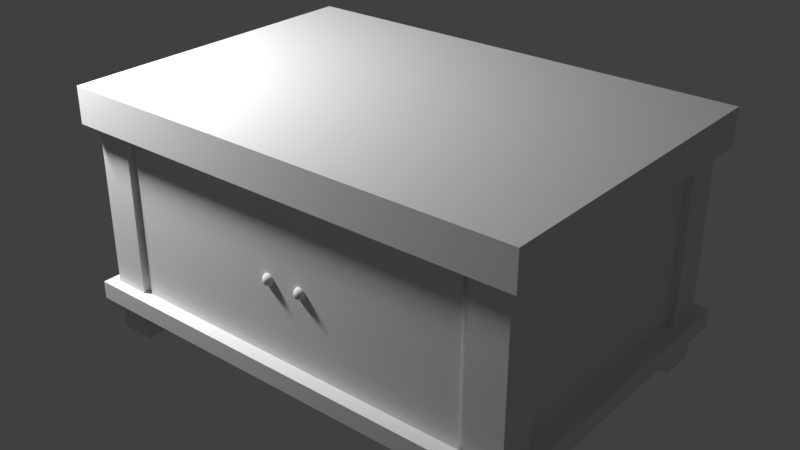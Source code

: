 # Source: Meja_TV.blend  (saved by Blender 2.79.0; exported with 4.5.12 LTS)
import bpy
from mathutils import Matrix  # noqa: F401  (used for matrix-valued properties, if any)

bpy.ops.wm.read_factory_settings(use_empty=True)
scene = bpy.context.scene
scene.name = 'Scene'

# ---- collections
col_collection_1 = bpy.data.collections.new('Collection 1'); scene.collection.children.link(col_collection_1)

# ---- materials (node trees are filled in below, after node groups)
mat_material_002 = bpy.data.materials.new('Material.002')
mat_material_002.alpha_threshold = 0.0
mat_material_002.use_transparent_shadow = False
mat_material_002.roughness = 0.5
mat_material_002.specular_intensity = 1.0

# ---- material node trees

# ---- world
world_world = bpy.data.worlds.new('World'); scene.world = world_world
world_world.color = (0.05088, 0.05088, 0.05088)
world_world.use_sun_shadow = False
world_world.sun_shadow_jitter_overblur = 0.0
world_world.cycles.sampling_method = 'MANUAL'

# ---- lights
light_hemi = bpy.data.lights.new('Hemi', 'POINT')
light_hemi.transmission_factor = 0.0
light_hemi.energy = 100.0
light_hemi.shadow_buffer_clip_start = 0.5
light_hemi.shadow_soft_size = 0.1
light_hemi.shadow_maximum_resolution = 0.006
light_hemi.use_absolute_resolution = True

# ---- meshes
me_cube_019 = bpy.data.meshes.new('Cube.019')
me_cube_019.from_pydata([(-0.65, -0.45, 0.24), (-0.65, -0.45, 0.34), (-0.65, 0.45, 0.24), (-0.65, 0.45, 0.34), (0.65, -0.45, 0.24), (0.65, -0.45, 0.34), (0.65, 0.45, 0.24), (0.65, 0.45, 0.34), (-0.62, 0.32, -0.35), (-0.62, 0.32, 0.25), (-0.62, 0.42, -0.35), (-0.62, 0.42, 0.25), (-0.52, 0.32, -0.35), (-0.52, 0.32, 0.25), (-0.52, 0.42, -0.35), (-0.52, 0.42, 0.25), (-0.65, -0.45, -0.26), (-0.65, -0.45, -0.21), (-0.65, 0.45, -0.26), (-0.65, 0.45, -0.21), (0.65, -0.45, -0.26), (0.65, -0.45, -0.21), (0.65, 0.45, -0.26), (0.65, 0.45, -0.21), (-0.6, -0.4, -0.21), (-0.6, -0.4, 0.24), (-0.6, 0.3, -0.21), (-0.6, 0.3, 0.24), (-0.5, -0.4, -0.21), (-0.5, -0.4, 0.24), (-0.5, 0.3, -0.21), (-0.5, 0.3, 0.24), (-0.6, 0.3, -0.21), (-0.6, 0.3, 0.24), (-0.6, 0.4, -0.21), (-0.6, 0.4, 0.24), (0.6, 0.3, -0.21), (0.6, 0.3, 0.24), (0.6, 0.4, -0.21), (0.6, 0.4, 0.24), (-0.02, -0.4, -0.21), (-0.02, -0.4, 0.24), (-0.02, 0.3, -0.21), (-0.02, 0.3, 0.24), (0.02, -0.4, -0.21), (0.02, -0.4, 0.24), (0.02, 0.3, -0.21), (0.02, 0.3, 0.24), (-0.62, -0.42, -0.35), (-0.62, -0.42, 0.25), (-0.62, -0.32, -0.35), (-0.62, -0.32, 0.25), (-0.52, -0.42, -0.35), (-0.52, -0.42, 0.25), (-0.52, -0.32, -0.35), (-0.52, -0.32, 0.25), (0.52, 0.32, -0.35), (0.52, 0.32, 0.25), (0.52, 0.42, -0.35), (0.52, 0.42, 0.25), (0.62, 0.32, -0.35), (0.62, 0.32, 0.25), (0.62, 0.42, -0.35), (0.62, 0.42, 0.25), (0.52, -0.42, -0.35), (0.52, -0.42, 0.25), (0.52, -0.32, -0.35), (0.52, -0.32, 0.25), (0.62, -0.42, -0.35), (0.62, -0.42, 0.25), (0.62, -0.32, -0.35), (0.62, -0.32, 0.25), (0.5, -0.4, -0.21), (0.5, -0.4, 0.24), (0.5, 0.3, -0.21), (0.5, 0.3, 0.24), (0.6, -0.4, -0.21), (0.6, -0.4, 0.24), (0.6, 0.3, -0.21), (0.6, 0.3, 0.24)], [], [(0, 1, 3, 2), (2, 3, 7, 6), (6, 7, 5, 4), (4, 5, 1, 0), (2, 6, 4, 0), (7, 3, 1, 5), (8, 9, 11, 10), (10, 11, 15, 14), (14, 15, 13, 12), (12, 13, 9, 8), (10, 14, 12, 8), (15, 11, 9, 13), (16, 17, 19, 18), (18, 19, 23, 22), (22, 23, 21, 20), (20, 21, 17, 16), (18, 22, 20, 16), (23, 19, 17, 21), (24, 25, 27, 26), (40, 41, 43, 42), (30, 31, 29, 28), (28, 29, 25, 24), (32, 33, 35, 34), (34, 35, 39, 38), (38, 39, 37, 36), (36, 37, 33, 32), (46, 47, 45, 44), (44, 45, 41, 40), (48, 49, 51, 50), (50, 51, 55, 54), (54, 55, 53, 52), (52, 53, 49, 48), (50, 54, 52, 48), (55, 51, 49, 53), (56, 57, 59, 58), (58, 59, 63, 62), (62, 63, 61, 60), (60, 61, 57, 56), (58, 62, 60, 56), (63, 59, 57, 61), (64, 65, 67, 66), (66, 67, 71, 70), (70, 71, 69, 68), (68, 69, 65, 64), (66, 70, 68, 64), (71, 67, 65, 69), (72, 73, 75, 74), (78, 79, 77, 76), (76, 77, 73, 72)])
_uv = me_cube_019.uv_layers.new(name='UVMap')
_uv.uv.foreach_set('vector', [0.9673, 0.4428, 0.9878, 0.4428, 0.9878, 0.7699, 0.9673, 0.7699, 0.9673, 0.04317, 0.9673, 0.0795, 0.7016, 0.0795, 0.7016, 0.04317, 0.7016, 0.7699, 0.6812, 0.7699, 0.6812, 0.4428, 0.7016, 0.4428, 0.7016, 0.4428, 0.7016, 0.4065, 0.9673, 0.4065, 0.9673, 0.4428, 0.9673, 0.7699, 0.7016, 0.7699, 0.7016, 0.4428, 0.9673, 0.4428, 0.7016, 0.0795, 0.9673, 0.0795, 0.9673, 0.4065, 0.7016, 0.4065, 0.1802, 0.1182, 0.3028, 0.1182, 0.3028, 0.1545, 0.1802, 0.1545, 0.1802, 0.1545, 0.3028, 0.1545, 0.3028, 0.1909, 0.1802, 0.1909, 0.1802, 0.1909, 0.3028, 0.1909, 0.3028, 0.2272, 0.1802, 0.2272, 0.1802, 0.08188, 0.3028, 0.08188, 0.3028, 0.1182, 0.1802, 0.1182, 0.1597, 0.1182, 0.1597, 0.08188, 0.1802, 0.08188, 0.1802, 0.1182, 0.3232, 0.08188, 0.3232, 0.1182, 0.3028, 0.1182, 0.3028, 0.08188, 0.3966, 0.3955, 0.3863, 0.3955, 0.3863, 0.06848, 0.3966, 0.06848, 0.3966, 0.7588, 0.3966, 0.7407, 0.6623, 0.7407, 0.6623, 0.7588, 0.6623, 0.06848, 0.6725, 0.06848, 0.6725, 0.3955, 0.6623, 0.3955, 0.6623, 0.3955, 0.6623, 0.4137, 0.3966, 0.4137, 0.3966, 0.3955, 0.3966, 0.06848, 0.6623, 0.06848, 0.6623, 0.3955, 0.3966, 0.3955, 0.6623, 0.7407, 0.3966, 0.7407, 0.3966, 0.4137, 0.6623, 0.4137, 0.3219, 0.7897, 0.3219, 0.9532, 0.1788, 0.9532, 0.1788, 0.7897, 0.2132, 0.2654, 0.2132, 0.4289, 0.07018, 0.4289, 0.07018, 0.2654, 0.4854, 0.7897, 0.4854, 0.9532, 0.3423, 0.9532, 0.3423, 0.7897, 0.3423, 0.7897, 0.3423, 0.9532, 0.3219, 0.9532, 0.3219, 0.7897, 0.7406, 0.9537, 0.7406, 0.7902, 0.761, 0.7902, 0.761, 0.9537, 0.761, 0.9537, 0.761, 0.7902, 0.9858, 0.7902, 0.9858, 0.9537, 0.4953, 0.9537, 0.4953, 0.7902, 0.5158, 0.7902, 0.5158, 0.9537, 0.5158, 0.9537, 0.5158, 0.7902, 0.7406, 0.7902, 0.7406, 0.9537, 0.3645, 0.2654, 0.3645, 0.4289, 0.2214, 0.4289, 0.2214, 0.2654, 0.2214, 0.2654, 0.2214, 0.4289, 0.2132, 0.4289, 0.2132, 0.2654, 0.1802, 0.1182, 0.3028, 0.1182, 0.3028, 0.1545, 0.1802, 0.1545, 0.1802, 0.1545, 0.3028, 0.1545, 0.3028, 0.1909, 0.1802, 0.1909, 0.1802, 0.1909, 0.3028, 0.1909, 0.3028, 0.2272, 0.1802, 0.2272, 0.1802, 0.08188, 0.3028, 0.08188, 0.3028, 0.1182, 0.1802, 0.1182, 0.1597, 0.1182, 0.1597, 0.08188, 0.1802, 0.08188, 0.1802, 0.1182, 0.3232, 0.08188, 0.3232, 0.1182, 0.3028, 0.1182, 0.3028, 0.08188, 0.1802, 0.1182, 0.3028, 0.1182, 0.3028, 0.1545, 0.1802, 0.1545, 0.1802, 0.1545, 0.3028, 0.1545, 0.3028, 0.1909, 0.1802, 0.1909, 0.1802, 0.1909, 0.3028, 0.1909, 0.3028, 0.2272, 0.1802, 0.2272, 0.1802, 0.08188, 0.3028, 0.08188, 0.3028, 0.1182, 0.1802, 0.1182, 0.1597, 0.1182, 0.1597, 0.08188, 0.1802, 0.08188, 0.1802, 0.1182, 0.3232, 0.08188, 0.3232, 0.1182, 0.3028, 0.1182, 0.3028, 0.08188, 0.1802, 0.1182, 0.3028, 0.1182, 0.3028, 0.1545, 0.1802, 0.1545, 0.1802, 0.1545, 0.3028, 0.1545, 0.3028, 0.1909, 0.1802, 0.1909, 0.1802, 0.1909, 0.3028, 0.1909, 0.3028, 0.2272, 0.1802, 0.2272, 0.1802, 0.08188, 0.3028, 0.08188, 0.3028, 0.1182, 0.1802, 0.1182, 0.1597, 0.1182, 0.1597, 0.08188, 0.1802, 0.08188, 0.1802, 0.1182, 0.3232, 0.08188, 0.3232, 0.1182, 0.3028, 0.1182, 0.3028, 0.08188, 0.3219, 0.7897, 0.3219, 0.9532, 0.1788, 0.9532, 0.1788, 0.7897, 0.4854, 0.7897, 0.4854, 0.9532, 0.3423, 0.9532, 0.3423, 0.7897, 0.3423, 0.7897, 0.3423, 0.9532, 0.3219, 0.9532, 0.3219, 0.7897])
me_cube_019.materials.append(mat_material_002)
me_cube_019.use_remesh_preserve_volume = False
me_cube_019.use_remesh_preserve_attributes = False
me_cube_019.use_mirror_vertex_groups = False
me_cube_019.update()
me_cube_000 = bpy.data.meshes.new('Cube.000')
me_cube_000.from_pydata([(2.98e-08, -0.01, -0.225), (2.98e-08, -0.01, 0.225), (2.98e-08, 0.01, -0.225), (2.98e-08, 0.01, 0.225), (0.5, -0.01, -0.225), (0.5, -0.01, 0.225), (0.5, 0.01, -0.225), (0.5, 0.01, 0.225), (0.4602, -0.02105, -0.01923), (0.4555, -0.02444, -0.01729), (0.4656, -0.01, -0.015), (0.4644, -0.01598, -0.015), (0.461, -0.02105, -0.015), (0.456, -0.02444, -0.015), (0.4644, -0.01, -0.00902), (0.4633, -0.01598, -0.009475), (0.4602, -0.02105, -0.01077), (0.4555, -0.02444, -0.01271), (0.461, -0.01, -0.003951), (0.4602, -0.01598, -0.004792), (0.4578, -0.02105, -0.007187), (0.4542, -0.02444, -0.01077), (0.456, -0.01, -0.0005642), (0.4555, -0.01598, -0.001663), (0.4542, -0.02105, -0.004792), (0.4523, -0.02444, -0.009475), (0.45, -0.02562, -0.015), (0.45, -0.01, 0.0006252), (0.45, -0.01598, -0.0005642), (0.45, -0.02105, -0.003951), (0.45, -0.02444, -0.00902), (0.4633, -0.01598, -0.02052), (0.4644, -0.01, -0.02098), (0.4542, -0.02444, -0.01923), (0.4578, -0.02105, -0.02281), (0.4602, -0.01598, -0.02521), (0.461, -0.01, -0.02605), (0.4523, -0.02444, -0.02052), (0.4542, -0.02105, -0.02521), (0.4555, -0.01598, -0.02834), (0.456, -0.01, -0.02944), (0.45, -0.02444, -0.02098), (0.45, -0.02105, -0.02605), (0.45, -0.01598, -0.02944), (0.45, -0.01, -0.03062), (0.4477, -0.02444, -0.02052), (0.4458, -0.02105, -0.02521), (0.4445, -0.01598, -0.02834), (0.444, -0.01, -0.02944), (0.4458, -0.02444, -0.01923), (0.4422, -0.02105, -0.02281), (0.4398, -0.01598, -0.02521), (0.439, -0.01, -0.02605), (0.4445, -0.02444, -0.01729), (0.4398, -0.02105, -0.01923), (0.4367, -0.01598, -0.02052), (0.4356, -0.01, -0.02098), (0.444, -0.02444, -0.015), (0.439, -0.02105, -0.015), (0.4356, -0.01598, -0.015), (0.4344, -0.01, -0.015), (0.4445, -0.02444, -0.01271), (0.4398, -0.02105, -0.01077), (0.4367, -0.01598, -0.009475), (0.4356, -0.01, -0.00902), (0.4458, -0.02444, -0.01077), (0.4422, -0.02105, -0.007187), (0.4398, -0.01598, -0.004792), (0.439, -0.01, -0.003951), (0.4477, -0.02444, -0.009475), (0.4458, -0.02105, -0.004792), (0.4445, -0.01598, -0.001663), (0.444, -0.01, -0.0005642), (0.1, -0.01, -0.125), (0.1, -0.01, 0.135), (0.4, -0.01, 0.135), (0.4, -0.01, -0.125)], [], [(0, 1, 3, 2), (2, 3, 7, 6), (6, 7, 5, 4), (0, 4, 76, 73), (2, 6, 4, 0), (7, 3, 1, 5), (28, 29, 24, 23), (30, 26, 25), (27, 28, 23, 22), (29, 30, 25, 24), (25, 26, 21), (22, 23, 19, 18), (24, 25, 21, 20), (23, 24, 20, 19), (18, 19, 15, 14), (20, 21, 17, 16), (19, 20, 16, 15), (21, 26, 17), (15, 16, 12, 11), (17, 26, 13), (14, 15, 11, 10), (16, 17, 13, 12), (11, 12, 8, 31), (13, 26, 9), (10, 11, 31, 32), (12, 13, 9, 8), (32, 31, 35, 36), (8, 9, 33, 34), (31, 8, 34, 35), (9, 26, 33), (36, 35, 39, 40), (34, 33, 37, 38), (35, 34, 38, 39), (33, 26, 37), (39, 38, 42, 43), (37, 26, 41), (40, 39, 43, 44), (38, 37, 41, 42), (43, 42, 46, 47), (41, 26, 45), (44, 43, 47, 48), (42, 41, 45, 46), (48, 47, 51, 52), (46, 45, 49, 50), (47, 46, 50, 51), (45, 26, 49), (50, 49, 53, 54), (51, 50, 54, 55), (49, 26, 53), (52, 51, 55, 56), (55, 54, 58, 59), (53, 26, 57), (56, 55, 59, 60), (54, 53, 57, 58), (57, 26, 61), (60, 59, 63, 64), (58, 57, 61, 62), (59, 58, 62, 63), (64, 63, 67, 68), (62, 61, 65, 66), (63, 62, 66, 67), (61, 26, 65), (67, 66, 70, 71), (65, 26, 69), (68, 67, 71, 72), (66, 65, 69, 70), (71, 70, 29, 28), (69, 26, 30), (72, 71, 28, 27), (70, 69, 30, 29), (76, 75, 74, 73), (5, 1, 74, 75), (4, 5, 75, 76), (1, 0, 73, 74)])
_uv = me_cube_000.uv_layers.new(name='UVMap')
_uv.uv.foreach_set('vector', [0.2308, 0.7447, 0.3762, 0.7447, 0.3762, 0.7562, 0.2308, 0.7562, 0.2244, 0.7447, 0.07898, 0.7447, 0.07898, 0.4575, 0.2244, 0.4575, 0.2308, 0.446, 0.3762, 0.446, 0.3762, 0.4575, 0.2308, 0.4575, 0.2308, 0.7447, 0.2308, 0.4575, 0.2631, 0.5149, 0.2631, 0.6872, 0.2244, 0.7447, 0.2244, 0.4575, 0.2308, 0.4575, 0.2308, 0.7447, 0.07898, 0.4575, 0.07898, 0.7447, 0.07251, 0.7447, 0.07251, 0.4575, 0.3518, 0.1267, 0.3536, 0.1261, 0.354, 0.1279, 0.3525, 0.1297, 0.355, 0.1255, 0.3564, 0.1249, 0.3553, 0.1264, 0.3493, 0.1278, 0.3518, 0.1267, 0.3525, 0.1297, 0.3506, 0.1324, 0.3536, 0.1261, 0.355, 0.1255, 0.3553, 0.1264, 0.354, 0.1279, 0.3553, 0.1264, 0.3564, 0.1249, 0.3557, 0.127, 0.3506, 0.1324, 0.3525, 0.1297, 0.3539, 0.132, 0.3527, 0.1356, 0.354, 0.1279, 0.3553, 0.1264, 0.3557, 0.127, 0.3549, 0.1293, 0.3525, 0.1297, 0.354, 0.1279, 0.3549, 0.1293, 0.3539, 0.132, 0.3527, 0.1356, 0.3539, 0.132, 0.3556, 0.1332, 0.3553, 0.1371, 0.3549, 0.1293, 0.3557, 0.127, 0.3562, 0.1274, 0.3559, 0.13, 0.3539, 0.132, 0.3549, 0.1293, 0.3559, 0.13, 0.3556, 0.1332, 0.3557, 0.127, 0.3564, 0.1249, 0.3562, 0.1274, 0.3556, 0.1332, 0.3559, 0.13, 0.3571, 0.1299, 0.3574, 0.133, 0.3562, 0.1274, 0.3564, 0.1249, 0.3567, 0.1274, 0.3553, 0.1371, 0.3556, 0.1332, 0.3574, 0.133, 0.3579, 0.1371, 0.3559, 0.13, 0.3562, 0.1274, 0.3567, 0.1274, 0.3571, 0.1299, 0.3574, 0.133, 0.3571, 0.1299, 0.3581, 0.1291, 0.3591, 0.1317, 0.3567, 0.1274, 0.3564, 0.1249, 0.3572, 0.1269, 0.3579, 0.1371, 0.3574, 0.133, 0.3591, 0.1317, 0.3604, 0.1352, 0.3571, 0.1299, 0.3567, 0.1274, 0.3572, 0.1269, 0.3581, 0.1291, 0.3604, 0.1352, 0.3591, 0.1317, 0.3604, 0.1294, 0.3623, 0.1318, 0.3581, 0.1291, 0.3572, 0.1269, 0.3576, 0.1262, 0.3589, 0.1276, 0.3591, 0.1317, 0.3581, 0.1291, 0.3589, 0.1276, 0.3604, 0.1294, 0.3572, 0.1269, 0.3564, 0.1249, 0.3576, 0.1262, 0.3623, 0.1318, 0.3604, 0.1294, 0.361, 0.1263, 0.3634, 0.1272, 0.3589, 0.1276, 0.3576, 0.1262, 0.3578, 0.1253, 0.3593, 0.1258, 0.3604, 0.1294, 0.3589, 0.1276, 0.3593, 0.1258, 0.361, 0.1263, 0.3576, 0.1262, 0.3564, 0.1249, 0.3578, 0.1253, 0.361, 0.1263, 0.3593, 0.1258, 0.3593, 0.1237, 0.361, 0.1231, 0.3578, 0.1253, 0.3564, 0.1249, 0.3578, 0.1243, 0.3634, 0.1272, 0.361, 0.1263, 0.361, 0.1231, 0.3634, 0.1222, 0.3593, 0.1258, 0.3578, 0.1253, 0.3578, 0.1243, 0.3593, 0.1237, 0.361, 0.1231, 0.3593, 0.1237, 0.3588, 0.1219, 0.3603, 0.1201, 0.3578, 0.1243, 0.3564, 0.1249, 0.3576, 0.1234, 0.3634, 0.1222, 0.361, 0.1231, 0.3603, 0.1201, 0.3622, 0.1177, 0.3593, 0.1237, 0.3578, 0.1243, 0.3576, 0.1234, 0.3588, 0.1219, 0.3622, 0.1177, 0.3603, 0.1201, 0.359, 0.1179, 0.3603, 0.1144, 0.3588, 0.1219, 0.3576, 0.1234, 0.3572, 0.1227, 0.358, 0.1205, 0.3603, 0.1201, 0.3588, 0.1219, 0.358, 0.1205, 0.359, 0.1179, 0.3576, 0.1234, 0.3564, 0.1249, 0.3572, 0.1227, 0.358, 0.1205, 0.3572, 0.1227, 0.3567, 0.1224, 0.3569, 0.1198, 0.359, 0.1179, 0.358, 0.1205, 0.3569, 0.1198, 0.3573, 0.1167, 0.3572, 0.1227, 0.3564, 0.1249, 0.3567, 0.1224, 0.3603, 0.1144, 0.359, 0.1179, 0.3573, 0.1167, 0.3578, 0.1125, 0.3573, 0.1167, 0.3569, 0.1198, 0.3558, 0.1198, 0.3554, 0.1167, 0.3567, 0.1224, 0.3564, 0.1249, 0.3561, 0.1224, 0.3578, 0.1125, 0.3573, 0.1167, 0.3554, 0.1167, 0.355, 0.1125, 0.3569, 0.1198, 0.3567, 0.1224, 0.3561, 0.1224, 0.3558, 0.1198, 0.3561, 0.1224, 0.3564, 0.1249, 0.3556, 0.1228, 0.355, 0.1125, 0.3554, 0.1167, 0.3537, 0.118, 0.3524, 0.1143, 0.3558, 0.1198, 0.3561, 0.1224, 0.3556, 0.1228, 0.3547, 0.1207, 0.3554, 0.1167, 0.3558, 0.1198, 0.3547, 0.1207, 0.3537, 0.118, 0.3524, 0.1143, 0.3537, 0.118, 0.3524, 0.1203, 0.3504, 0.1178, 0.3547, 0.1207, 0.3556, 0.1228, 0.3552, 0.1235, 0.3539, 0.1221, 0.3537, 0.118, 0.3547, 0.1207, 0.3539, 0.1221, 0.3524, 0.1203, 0.3556, 0.1228, 0.3564, 0.1249, 0.3552, 0.1235, 0.3524, 0.1203, 0.3539, 0.1221, 0.3535, 0.1241, 0.3517, 0.1234, 0.3552, 0.1235, 0.3564, 0.1249, 0.355, 0.1245, 0.3504, 0.1178, 0.3524, 0.1203, 0.3517, 0.1234, 0.3493, 0.1225, 0.3539, 0.1221, 0.3552, 0.1235, 0.355, 0.1245, 0.3535, 0.1241, 0.3517, 0.1234, 0.3535, 0.1241, 0.3536, 0.1261, 0.3518, 0.1267, 0.355, 0.1245, 0.3564, 0.1249, 0.355, 0.1255, 0.3493, 0.1225, 0.3517, 0.1234, 0.3518, 0.1267, 0.3493, 0.1278, 0.3535, 0.1241, 0.355, 0.1245, 0.355, 0.1255, 0.3536, 0.1261, 0.2631, 0.5149, 0.3471, 0.5149, 0.3471, 0.6872, 0.2631, 0.6872, 0.3762, 0.4575, 0.3762, 0.7447, 0.3471, 0.6872, 0.3471, 0.5149, 0.2308, 0.4575, 0.3762, 0.4575, 0.3471, 0.5149, 0.2631, 0.5149, 0.3762, 0.7447, 0.2308, 0.7447, 0.2631, 0.6872, 0.3471, 0.6872])
me_cube_000.materials.append(mat_material_002)
me_cube_000.use_remesh_preserve_volume = False
me_cube_000.use_remesh_preserve_attributes = False
me_cube_000.use_mirror_vertex_groups = False
me_cube_000.update()
me_cube_003 = bpy.data.meshes.new('Cube.003')
me_cube_003.from_pydata([(-0.5, -0.01, -0.225), (-0.5, -0.01, 0.225), (-0.5, 0.01, -0.225), (-0.5, 0.01, 0.225), (0.0, -0.01, -0.225), (0.0, -0.01, 0.225), (0.0, 0.01, -0.225), (0.0, 0.01, 0.225), (-0.4398, -0.02105, -0.01923), (-0.4445, -0.02444, -0.01729), (-0.4344, -0.01, -0.015), (-0.4356, -0.01598, -0.015), (-0.439, -0.02105, -0.015), (-0.444, -0.02444, -0.015), (-0.4356, -0.01, -0.00902), (-0.4367, -0.01598, -0.009475), (-0.4398, -0.02105, -0.01077), (-0.4445, -0.02444, -0.01271), (-0.439, -0.01, -0.003951), (-0.4398, -0.01598, -0.004792), (-0.4422, -0.02105, -0.007187), (-0.4458, -0.02444, -0.01077), (-0.444, -0.01, -0.0005642), (-0.4445, -0.01598, -0.001663), (-0.4458, -0.02105, -0.004792), (-0.4477, -0.02444, -0.009475), (-0.45, -0.02562, -0.015), (-0.45, -0.01, 0.0006252), (-0.45, -0.01598, -0.0005642), (-0.45, -0.02105, -0.003951), (-0.45, -0.02444, -0.00902), (-0.4367, -0.01598, -0.02052), (-0.4356, -0.01, -0.02098), (-0.4458, -0.02444, -0.01923), (-0.4422, -0.02105, -0.02281), (-0.4398, -0.01598, -0.02521), (-0.439, -0.01, -0.02605), (-0.4477, -0.02444, -0.02052), (-0.4458, -0.02105, -0.02521), (-0.4445, -0.01598, -0.02834), (-0.444, -0.01, -0.02944), (-0.45, -0.02444, -0.02098), (-0.45, -0.02105, -0.02605), (-0.45, -0.01598, -0.02944), (-0.45, -0.01, -0.03062), (-0.4523, -0.02444, -0.02052), (-0.4542, -0.02105, -0.02521), (-0.4555, -0.01598, -0.02834), (-0.456, -0.01, -0.02944), (-0.4542, -0.02444, -0.01923), (-0.4578, -0.02105, -0.02281), (-0.4602, -0.01598, -0.02521), (-0.461, -0.01, -0.02605), (-0.4555, -0.02444, -0.01729), (-0.4602, -0.02105, -0.01923), (-0.4633, -0.01598, -0.02052), (-0.4644, -0.01, -0.02098), (-0.456, -0.02444, -0.015), (-0.461, -0.02105, -0.015), (-0.4644, -0.01598, -0.015), (-0.4656, -0.01, -0.015), (-0.4555, -0.02444, -0.01271), (-0.4602, -0.02105, -0.01077), (-0.4633, -0.01598, -0.009475), (-0.4644, -0.01, -0.00902), (-0.4542, -0.02444, -0.01077), (-0.4578, -0.02105, -0.007187), (-0.4602, -0.01598, -0.004792), (-0.461, -0.01, -0.003951), (-0.4523, -0.02444, -0.009475), (-0.4542, -0.02105, -0.004792), (-0.4555, -0.01598, -0.001663), (-0.456, -0.01, -0.0005642), (-0.4, -0.01, -0.125), (-0.4, -0.01, 0.135), (-0.1, -0.01, 0.135), (-0.1, -0.01, -0.125)], [], [(0, 1, 3, 2), (2, 3, 7, 6), (6, 7, 5, 4), (0, 4, 76, 73), (2, 6, 4, 0), (7, 3, 1, 5), (28, 29, 24, 23), (30, 26, 25), (27, 28, 23, 22), (29, 30, 25, 24), (25, 26, 21), (22, 23, 19, 18), (24, 25, 21, 20), (23, 24, 20, 19), (18, 19, 15, 14), (20, 21, 17, 16), (19, 20, 16, 15), (21, 26, 17), (15, 16, 12, 11), (17, 26, 13), (14, 15, 11, 10), (16, 17, 13, 12), (11, 12, 8, 31), (13, 26, 9), (10, 11, 31, 32), (12, 13, 9, 8), (32, 31, 35, 36), (8, 9, 33, 34), (31, 8, 34, 35), (9, 26, 33), (36, 35, 39, 40), (34, 33, 37, 38), (35, 34, 38, 39), (33, 26, 37), (39, 38, 42, 43), (37, 26, 41), (40, 39, 43, 44), (38, 37, 41, 42), (43, 42, 46, 47), (41, 26, 45), (44, 43, 47, 48), (42, 41, 45, 46), (48, 47, 51, 52), (46, 45, 49, 50), (47, 46, 50, 51), (45, 26, 49), (50, 49, 53, 54), (51, 50, 54, 55), (49, 26, 53), (52, 51, 55, 56), (55, 54, 58, 59), (53, 26, 57), (56, 55, 59, 60), (54, 53, 57, 58), (57, 26, 61), (60, 59, 63, 64), (58, 57, 61, 62), (59, 58, 62, 63), (64, 63, 67, 68), (62, 61, 65, 66), (63, 62, 66, 67), (61, 26, 65), (67, 66, 70, 71), (65, 26, 69), (68, 67, 71, 72), (66, 65, 69, 70), (71, 70, 29, 28), (69, 26, 30), (72, 71, 28, 27), (70, 69, 30, 29), (76, 75, 74, 73), (5, 1, 74, 75), (4, 5, 75, 76), (1, 0, 73, 74)])
_uv = me_cube_003.uv_layers.new(name='UVMap')
_uv.uv.foreach_set('vector', [0.2308, 0.7447, 0.3762, 0.7447, 0.3762, 0.7562, 0.2308, 0.7562, 0.2244, 0.7447, 0.07898, 0.7447, 0.07898, 0.4575, 0.2244, 0.4575, 0.2308, 0.446, 0.3762, 0.446, 0.3762, 0.4575, 0.2308, 0.4575, 0.2308, 0.7447, 0.2308, 0.4575, 0.2631, 0.5149, 0.2631, 0.6872, 0.2244, 0.7447, 0.2244, 0.4575, 0.2308, 0.4575, 0.2308, 0.7447, 0.07898, 0.4575, 0.07898, 0.7447, 0.07251, 0.7447, 0.07251, 0.4575, 0.3518, 0.1267, 0.3536, 0.1261, 0.354, 0.1279, 0.3525, 0.1297, 0.355, 0.1255, 0.3564, 0.1249, 0.3553, 0.1264, 0.3493, 0.1278, 0.3518, 0.1267, 0.3525, 0.1297, 0.3506, 0.1324, 0.3536, 0.1261, 0.355, 0.1255, 0.3553, 0.1264, 0.354, 0.1279, 0.3553, 0.1264, 0.3564, 0.1249, 0.3557, 0.127, 0.3506, 0.1324, 0.3525, 0.1297, 0.3539, 0.132, 0.3527, 0.1356, 0.354, 0.1279, 0.3553, 0.1264, 0.3557, 0.127, 0.3549, 0.1293, 0.3525, 0.1297, 0.354, 0.1279, 0.3549, 0.1293, 0.3539, 0.132, 0.3527, 0.1356, 0.3539, 0.132, 0.3556, 0.1332, 0.3553, 0.1371, 0.3549, 0.1293, 0.3557, 0.127, 0.3562, 0.1274, 0.3559, 0.13, 0.3539, 0.132, 0.3549, 0.1293, 0.3559, 0.13, 0.3556, 0.1332, 0.3557, 0.127, 0.3564, 0.1249, 0.3562, 0.1274, 0.3556, 0.1332, 0.3559, 0.13, 0.3571, 0.1299, 0.3574, 0.133, 0.3562, 0.1274, 0.3564, 0.1249, 0.3567, 0.1274, 0.3553, 0.1371, 0.3556, 0.1332, 0.3574, 0.133, 0.3579, 0.1371, 0.3559, 0.13, 0.3562, 0.1274, 0.3567, 0.1274, 0.3571, 0.1299, 0.3574, 0.133, 0.3571, 0.1299, 0.3581, 0.1291, 0.3591, 0.1317, 0.3567, 0.1274, 0.3564, 0.1249, 0.3572, 0.1269, 0.3579, 0.1371, 0.3574, 0.133, 0.3591, 0.1317, 0.3604, 0.1352, 0.3571, 0.1299, 0.3567, 0.1274, 0.3572, 0.1269, 0.3581, 0.1291, 0.3604, 0.1352, 0.3591, 0.1317, 0.3604, 0.1294, 0.3623, 0.1318, 0.3581, 0.1291, 0.3572, 0.1269, 0.3576, 0.1262, 0.3589, 0.1276, 0.3591, 0.1317, 0.3581, 0.1291, 0.3589, 0.1276, 0.3604, 0.1294, 0.3572, 0.1269, 0.3564, 0.1249, 0.3576, 0.1262, 0.3623, 0.1318, 0.3604, 0.1294, 0.361, 0.1263, 0.3634, 0.1272, 0.3589, 0.1276, 0.3576, 0.1262, 0.3578, 0.1253, 0.3593, 0.1258, 0.3604, 0.1294, 0.3589, 0.1276, 0.3593, 0.1258, 0.361, 0.1263, 0.3576, 0.1262, 0.3564, 0.1249, 0.3578, 0.1253, 0.361, 0.1263, 0.3593, 0.1258, 0.3593, 0.1237, 0.361, 0.1231, 0.3578, 0.1253, 0.3564, 0.1249, 0.3578, 0.1243, 0.3634, 0.1272, 0.361, 0.1263, 0.361, 0.1231, 0.3634, 0.1222, 0.3593, 0.1258, 0.3578, 0.1253, 0.3578, 0.1243, 0.3593, 0.1237, 0.361, 0.1231, 0.3593, 0.1237, 0.3588, 0.1219, 0.3603, 0.1201, 0.3578, 0.1243, 0.3564, 0.1249, 0.3576, 0.1234, 0.3634, 0.1222, 0.361, 0.1231, 0.3603, 0.1201, 0.3622, 0.1177, 0.3593, 0.1237, 0.3578, 0.1243, 0.3576, 0.1234, 0.3588, 0.1219, 0.3622, 0.1177, 0.3603, 0.1201, 0.359, 0.1179, 0.3603, 0.1144, 0.3588, 0.1219, 0.3576, 0.1234, 0.3572, 0.1227, 0.358, 0.1205, 0.3603, 0.1201, 0.3588, 0.1219, 0.358, 0.1205, 0.359, 0.1179, 0.3576, 0.1234, 0.3564, 0.1249, 0.3572, 0.1227, 0.358, 0.1205, 0.3572, 0.1227, 0.3567, 0.1224, 0.3569, 0.1198, 0.359, 0.1179, 0.358, 0.1205, 0.3569, 0.1198, 0.3573, 0.1167, 0.3572, 0.1227, 0.3564, 0.1249, 0.3567, 0.1224, 0.3603, 0.1144, 0.359, 0.1179, 0.3573, 0.1167, 0.3578, 0.1125, 0.3573, 0.1167, 0.3569, 0.1198, 0.3558, 0.1198, 0.3554, 0.1167, 0.3567, 0.1224, 0.3564, 0.1249, 0.3561, 0.1224, 0.3578, 0.1125, 0.3573, 0.1167, 0.3554, 0.1167, 0.355, 0.1125, 0.3569, 0.1198, 0.3567, 0.1224, 0.3561, 0.1224, 0.3558, 0.1198, 0.3561, 0.1224, 0.3564, 0.1249, 0.3556, 0.1228, 0.355, 0.1125, 0.3554, 0.1167, 0.3537, 0.118, 0.3524, 0.1143, 0.3558, 0.1198, 0.3561, 0.1224, 0.3556, 0.1228, 0.3547, 0.1207, 0.3554, 0.1167, 0.3558, 0.1198, 0.3547, 0.1207, 0.3537, 0.118, 0.3524, 0.1143, 0.3537, 0.118, 0.3524, 0.1203, 0.3504, 0.1178, 0.3547, 0.1207, 0.3556, 0.1228, 0.3552, 0.1235, 0.3539, 0.1221, 0.3537, 0.118, 0.3547, 0.1207, 0.3539, 0.1221, 0.3524, 0.1203, 0.3556, 0.1228, 0.3564, 0.1249, 0.3552, 0.1235, 0.3524, 0.1203, 0.3539, 0.1221, 0.3535, 0.1241, 0.3517, 0.1234, 0.3552, 0.1235, 0.3564, 0.1249, 0.355, 0.1245, 0.3504, 0.1178, 0.3524, 0.1203, 0.3517, 0.1234, 0.3493, 0.1225, 0.3539, 0.1221, 0.3552, 0.1235, 0.355, 0.1245, 0.3535, 0.1241, 0.3517, 0.1234, 0.3535, 0.1241, 0.3536, 0.1261, 0.3518, 0.1267, 0.355, 0.1245, 0.3564, 0.1249, 0.355, 0.1255, 0.3493, 0.1225, 0.3517, 0.1234, 0.3518, 0.1267, 0.3493, 0.1278, 0.3535, 0.1241, 0.355, 0.1245, 0.355, 0.1255, 0.3536, 0.1261, 0.2631, 0.5149, 0.3471, 0.5149, 0.3471, 0.6872, 0.2631, 0.6872, 0.3762, 0.4575, 0.3762, 0.7447, 0.3471, 0.6872, 0.3471, 0.5149, 0.2308, 0.4575, 0.3762, 0.4575, 0.3471, 0.5149, 0.2631, 0.5149, 0.3762, 0.7447, 0.2308, 0.7447, 0.2631, 0.6872, 0.3471, 0.6872])
me_cube_003.materials.append(mat_material_002)
me_cube_003.use_remesh_preserve_volume = False
me_cube_003.use_remesh_preserve_attributes = False
me_cube_003.use_mirror_vertex_groups = False
me_cube_003.update()

# ---- objects
ob_hemi = bpy.data.objects.new('Hemi', light_hemi)
ob_meja_tv = bpy.data.objects.new('Meja_TV', me_cube_019)
ob_meja_tv_003 = bpy.data.objects.new('Meja_TV.003', me_cube_000)
ob_meja_tv_001 = bpy.data.objects.new('Meja_TV.001', me_cube_003)

# ---- transforms, parenting, visibility, modifiers, constraints
ob_hemi.location = (-1.028, -0.6854, 1.356)
ob_hemi.lineart.crease_threshold = 0.0
ob_meja_tv.location = (0.0, 2.384e-07, 0.35)
ob_meja_tv.lineart.crease_threshold = 0.0
ob_meja_tv_003.parent = ob_meja_tv
ob_meja_tv_003.location = (-0.5, -0.4, 0.015)
ob_meja_tv_003.lock_rotation = (True, True, False)
ob_meja_tv_003.lineart.crease_threshold = 0.0
ob_meja_tv_001.parent = ob_meja_tv
ob_meja_tv_001.location = (0.5, -0.4, 0.015)
ob_meja_tv_001.lock_rotation = (True, True, False)
ob_meja_tv_001.lineart.crease_threshold = 0.0

# ---- collection membership
col_collection_1.objects.link(ob_hemi)
col_collection_1.objects.link(ob_meja_tv)
col_collection_1.objects.link(ob_meja_tv_003)
col_collection_1.objects.link(ob_meja_tv_001)

# ---- scene / render settings (as saved in the file)
scene.frame_start = 1; scene.frame_end = 250; scene.frame_set(250)
scene.render.engine = 'BLENDER_EEVEE_NEXT'
scene.render.resolution_percentage = 50
scene.render.dither_intensity = 0.0
scene.cycles.use_denoising = False
scene.cycles.samples = 128
scene.cycles.sampling_pattern = 'TABULATED_SOBOL'
scene.cycles.use_adaptive_sampling = False
scene.cycles.use_light_tree = False
scene.cycles.blur_glossy = 0.0
scene.cycles.sample_clamp_indirect = 0.0
scene.view_settings.view_transform = 'Standard'
bpy.context.view_layer.update()

# ---- added for rendering (the .blend has no active camera): camera
cam_auto = bpy.data.cameras.new('AutoCamera')
cam_auto.lens = 50.0
cam_auto.sensor_width = 36.0
cam_auto.clip_end = 1000.0
ob_auto_camera = bpy.data.objects.new('AutoCamera', cam_auto)
scene.collection.objects.link(ob_auto_camera)
ob_auto_camera.location = (1.59614, -1.91537, 1.62191)
ob_auto_camera.rotation_euler = (1.09748, -7.21219e-08, 0.694738)
scene.camera = ob_auto_camera
bpy.context.view_layer.update()
